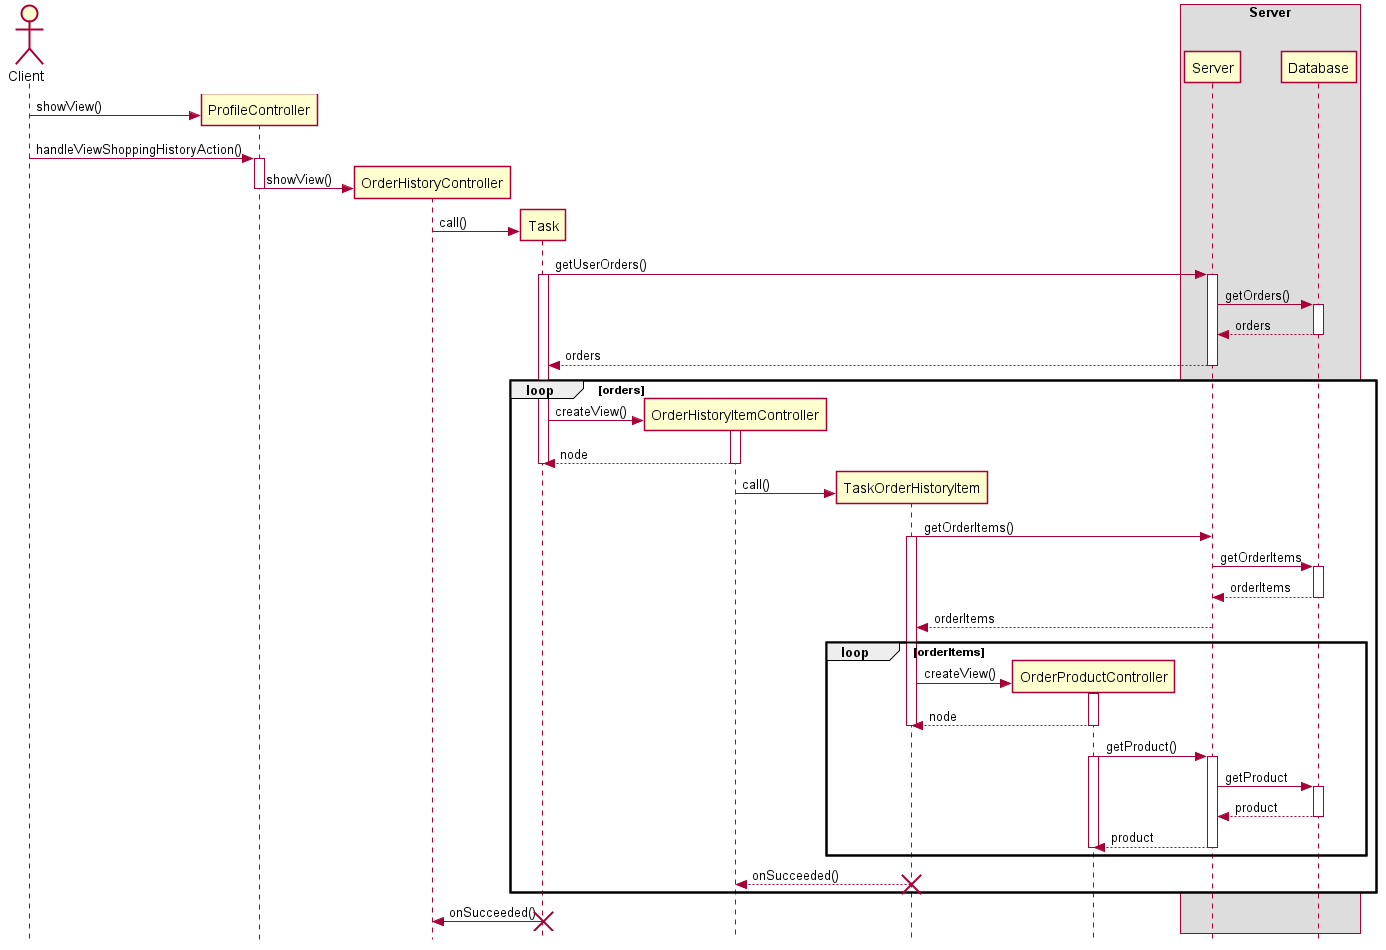

The diagram above was rendered by PlantUML. Its source (embedded in the PNG):
@startuml
skinparam Style strictuml
actor Client
create ProfileController
Client->ProfileController : showView()
Client->ProfileController : handleViewShoppingHistoryAction()
activate ProfileController
create OrderHistoryController
ProfileController->OrderHistoryController : showView()
deactivate ProfileController
create Task
OrderHistoryController->Task : call()
Task->Server : getUserOrders()
activate Server
activate Task
Server->Database : getOrders()
activate Database
return orders
return orders
loop orders
  create OrderHistoryItemController
  Task->OrderHistoryItemController  : createView()
  activate OrderHistoryItemController
  return node
  deactivate Task
  create TaskOrderHistoryItem
  OrderHistoryItemController->TaskOrderHistoryItem : call()
  TaskOrderHistoryItem->Server : getOrderItems()
  activate TaskOrderHistoryItem
  Server->Database : getOrderItems
  activate Database
  return orderItems
  return orderItems
  loop orderItems
    create OrderProductController
    TaskOrderHistoryItem->OrderProductController : createView()
    activate OrderProductController
    return node
    deactivate TaskOrderHistoryItem
    OrderProductController->Server : getProduct()
    activate OrderProductController
    activate Server
    Server->Database : getProduct
    activate Database
    return product
    return product
    deactivate OrderProductController
  end loop
  TaskOrderHistoryItem-->OrderHistoryItemController : onSucceeded()
  destroy TaskOrderHistoryItem
end loop
Task->OrderHistoryController : onSucceeded()
destroy Task


box Server
  participant Server
  database Database
end box
@enduml